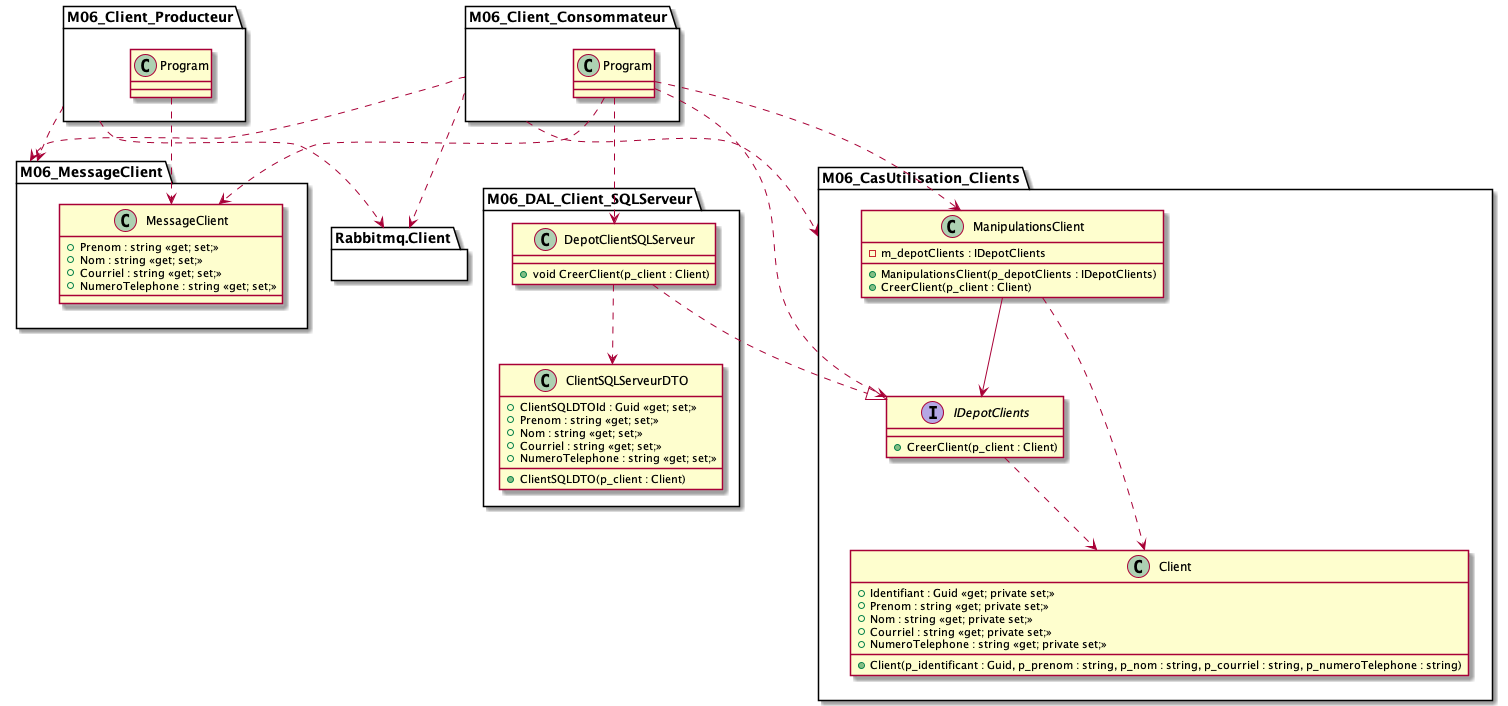

The diagram above was rendered by PlantUML. Its source (embedded in the PNG):
@startuml clients_classes

package M06_CasUtilisation_Clients {
    class ManipulationsClient {
        - m_depotClients : IDepotClients
        + ManipulationsClient(p_depotClients : IDepotClients)
        + CreerClient(p_client : Client)
    }
    interface IDepotClients {
        + CreerClient(p_client : Client)
    }
    class Client {
        + Identifiant : Guid <<get; private set;>>
        + Prenom : string <<get; private set;>>
        + Nom : string <<get; private set;>>
        + Courriel : string <<get; private set;>>
        + NumeroTelephone : string <<get; private set;>>
        + Client(p_identificant : Guid, p_prenom : string, p_nom : string, p_courriel : string, p_numeroTelephone : string)
    }
    ManipulationsClient --> IDepotClients
    ManipulationsClient ..> Client
    IDepotClients ..> Client
}

package M06_DAL_Client_SQLServeur {
    class DepotClientSQLServeur {
        + void CreerClient(p_client : Client)
    }

    class ClientSQLServeurDTO {
        + ClientSQLDTOId : Guid <<get; set;>>
        + Prenom : string <<get; set;>>
        + Nom : string <<get; set;>>
        + Courriel : string <<get; set;>>
        + NumeroTelephone : string <<get; set;>>
        + ClientSQLDTO(p_client : Client)
    }

    DepotClientSQLServeur ..|> IDepotClients
    DepotClientSQLServeur ..> ClientSQLServeurDTO
}

package M06_MessageClient {
    class MessageClient {
        + Prenom : string <<get; set;>>
        + Nom : string <<get; set;>>
        + Courriel : string <<get; set;>>
        + NumeroTelephone : string <<get; set;>>
    }
}

package M06_Client_Producteur {

}
M06_Client_Producteur.Program ..> MessageClient

package M06_Client_Consommateur {


}
M06_Client_Consommateur.Program ..> MessageClient
M06_Client_Consommateur.Program ..> ManipulationsClient
M06_Client_Consommateur.Program ..> IDepotClients
M06_Client_Consommateur.Program ..> DepotClientSQLServeur


package Rabbitmq.Client {

}


M06_Client_Producteur ..> Rabbitmq.Client
M06_Client_Producteur ..> M06_MessageClient

M06_Client_Consommateur ..> Rabbitmq.Client
M06_Client_Consommateur ..> M06_CasUtilisation_Clients
M06_Client_Consommateur ..> M06_MessageClient
@enduml